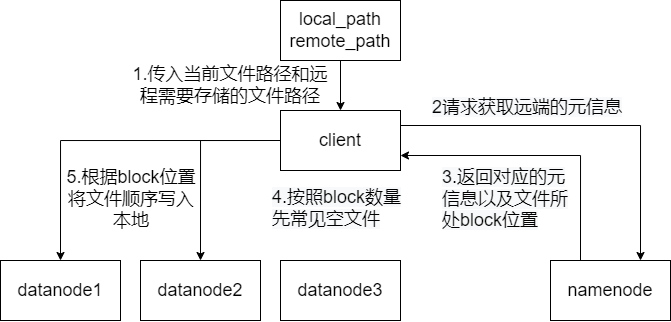

The diagram above was exported from draw.io. Its source (the exported page's mxGraphModel, read from the mxfile embedded in the PNG):
<mxGraphModel dx="981" dy="525" grid="1" gridSize="10" guides="1" tooltips="1" connect="1" arrows="1" fold="1" page="1" pageScale="1" pageWidth="827" pageHeight="1169" math="0" shadow="0">
  <root>
    <mxCell id="0" />
    <mxCell id="1" parent="0" />
    <mxCell id="zg8PUnPJ1KJ0ugSC-hV1-1" style="edgeStyle=orthogonalEdgeStyle;rounded=0;orthogonalLoop=1;jettySize=auto;html=1;exitX=1;exitY=0.25;exitDx=0;exitDy=0;entryX=0.75;entryY=0;entryDx=0;entryDy=0;" edge="1" parent="1" source="zg8PUnPJ1KJ0ugSC-hV1-4" target="zg8PUnPJ1KJ0ugSC-hV1-9">
      <mxGeometry relative="1" as="geometry" />
    </mxCell>
    <mxCell id="zg8PUnPJ1KJ0ugSC-hV1-2" style="edgeStyle=orthogonalEdgeStyle;rounded=0;orthogonalLoop=1;jettySize=auto;html=1;exitX=0;exitY=0.5;exitDx=0;exitDy=0;entryX=0.5;entryY=0;entryDx=0;entryDy=0;" edge="1" parent="1" source="zg8PUnPJ1KJ0ugSC-hV1-4" target="zg8PUnPJ1KJ0ugSC-hV1-6">
      <mxGeometry relative="1" as="geometry" />
    </mxCell>
    <mxCell id="zg8PUnPJ1KJ0ugSC-hV1-3" style="edgeStyle=orthogonalEdgeStyle;rounded=0;orthogonalLoop=1;jettySize=auto;html=1;exitX=0;exitY=0.5;exitDx=0;exitDy=0;entryX=0.5;entryY=0;entryDx=0;entryDy=0;fontSize=18;" edge="1" parent="1" source="zg8PUnPJ1KJ0ugSC-hV1-4" target="zg8PUnPJ1KJ0ugSC-hV1-5">
      <mxGeometry relative="1" as="geometry" />
    </mxCell>
    <mxCell id="zg8PUnPJ1KJ0ugSC-hV1-4" value="&lt;font style=&quot;font-size: 18px;&quot;&gt;client&lt;/font&gt;" style="rounded=0;whiteSpace=wrap;html=1;" vertex="1" parent="1">
      <mxGeometry x="330" y="140" width="120" height="60" as="geometry" />
    </mxCell>
    <mxCell id="zg8PUnPJ1KJ0ugSC-hV1-5" value="&lt;font style=&quot;font-size: 18px;&quot;&gt;datanode1&lt;/font&gt;" style="rounded=0;whiteSpace=wrap;html=1;" vertex="1" parent="1">
      <mxGeometry x="50" y="290" width="120" height="60" as="geometry" />
    </mxCell>
    <mxCell id="zg8PUnPJ1KJ0ugSC-hV1-6" value="&lt;font style=&quot;font-size: 18px;&quot;&gt;datanode2&lt;/font&gt;" style="rounded=0;whiteSpace=wrap;html=1;" vertex="1" parent="1">
      <mxGeometry x="190" y="290" width="120" height="60" as="geometry" />
    </mxCell>
    <mxCell id="zg8PUnPJ1KJ0ugSC-hV1-7" value="&lt;font style=&quot;font-size: 18px;&quot;&gt;datanode3&lt;/font&gt;" style="rounded=0;whiteSpace=wrap;html=1;" vertex="1" parent="1">
      <mxGeometry x="330" y="290" width="120" height="60" as="geometry" />
    </mxCell>
    <mxCell id="zg8PUnPJ1KJ0ugSC-hV1-8" style="edgeStyle=orthogonalEdgeStyle;rounded=0;orthogonalLoop=1;jettySize=auto;html=1;exitX=0.25;exitY=0;exitDx=0;exitDy=0;entryX=1;entryY=0.75;entryDx=0;entryDy=0;" edge="1" parent="1" source="zg8PUnPJ1KJ0ugSC-hV1-9" target="zg8PUnPJ1KJ0ugSC-hV1-4">
      <mxGeometry relative="1" as="geometry" />
    </mxCell>
    <mxCell id="zg8PUnPJ1KJ0ugSC-hV1-9" value="&lt;font style=&quot;font-size: 18px;&quot;&gt;namenode&lt;/font&gt;" style="rounded=0;whiteSpace=wrap;html=1;" vertex="1" parent="1">
      <mxGeometry x="600" y="290" width="120" height="60" as="geometry" />
    </mxCell>
    <mxCell id="zg8PUnPJ1KJ0ugSC-hV1-10" style="edgeStyle=orthogonalEdgeStyle;rounded=0;orthogonalLoop=1;jettySize=auto;html=1;exitX=0.5;exitY=1;exitDx=0;exitDy=0;entryX=0.5;entryY=0;entryDx=0;entryDy=0;fontSize=18;" edge="1" parent="1" source="zg8PUnPJ1KJ0ugSC-hV1-11" target="zg8PUnPJ1KJ0ugSC-hV1-4">
      <mxGeometry relative="1" as="geometry" />
    </mxCell>
    <mxCell id="zg8PUnPJ1KJ0ugSC-hV1-11" value="&lt;font style=&quot;font-size: 18px;&quot;&gt;local_path&lt;br&gt;remote_path&lt;br&gt;&lt;/font&gt;" style="rounded=0;whiteSpace=wrap;html=1;" vertex="1" parent="1">
      <mxGeometry x="330" y="30" width="120" height="60" as="geometry" />
    </mxCell>
    <mxCell id="zg8PUnPJ1KJ0ugSC-hV1-12" value="1.传入当前文件路径和远程需要存储的文件路径" style="text;html=1;strokeColor=none;fillColor=none;align=center;verticalAlign=middle;whiteSpace=wrap;rounded=0;fontSize=18;" vertex="1" parent="1">
      <mxGeometry x="180" y="100" width="200" height="30" as="geometry" />
    </mxCell>
    <mxCell id="zg8PUnPJ1KJ0ugSC-hV1-14" value="&lt;span style=&quot;color: rgb(0, 0, 0); font-family: Helvetica; font-size: 18px; font-style: normal; font-variant-ligatures: normal; font-variant-caps: normal; font-weight: 400; letter-spacing: normal; orphans: 2; text-align: center; text-indent: 0px; text-transform: none; widows: 2; word-spacing: 0px; -webkit-text-stroke-width: 0px; background-color: rgb(248, 249, 250); text-decoration-thickness: initial; text-decoration-style: initial; text-decoration-color: initial; float: none; display: inline !important;&quot;&gt;2请求获取远端的元信息&lt;/span&gt;" style="text;whiteSpace=wrap;html=1;fontSize=18;" vertex="1" parent="1">
      <mxGeometry x="480" y="120" width="220" height="50" as="geometry" />
    </mxCell>
    <mxCell id="zg8PUnPJ1KJ0ugSC-hV1-16" value="&lt;span style=&quot;color: rgb(0, 0, 0); font-family: Helvetica; font-size: 18px; font-style: normal; font-variant-ligatures: normal; font-variant-caps: normal; font-weight: 400; letter-spacing: normal; orphans: 2; text-align: center; text-indent: 0px; text-transform: none; widows: 2; word-spacing: 0px; -webkit-text-stroke-width: 0px; background-color: rgb(248, 249, 250); text-decoration-thickness: initial; text-decoration-style: initial; text-decoration-color: initial; float: none; display: inline !important;&quot;&gt;3.返回对应的元信息以及文件所处block位置&lt;/span&gt;" style="text;whiteSpace=wrap;html=1;fontSize=18;" vertex="1" parent="1">
      <mxGeometry x="490" y="190" width="140" height="50" as="geometry" />
    </mxCell>
    <mxCell id="zg8PUnPJ1KJ0ugSC-hV1-17" value="&lt;div style=&quot;text-align: center;&quot;&gt;&lt;span style=&quot;background-color: initial;&quot;&gt;5.根据block位置将文件顺序写入本地&lt;/span&gt;&lt;/div&gt;" style="text;whiteSpace=wrap;html=1;fontSize=18;" vertex="1" parent="1">
      <mxGeometry x="110" y="190" width="140" height="50" as="geometry" />
    </mxCell>
    <mxCell id="zg8PUnPJ1KJ0ugSC-hV1-39" value="&lt;span style=&quot;color: rgb(0, 0, 0); font-family: Helvetica; font-size: 18px; font-style: normal; font-variant-ligatures: normal; font-variant-caps: normal; font-weight: 400; letter-spacing: normal; orphans: 2; text-align: center; text-indent: 0px; text-transform: none; widows: 2; word-spacing: 0px; -webkit-text-stroke-width: 0px; background-color: rgb(248, 249, 250); text-decoration-thickness: initial; text-decoration-style: initial; text-decoration-color: initial; float: none; display: inline !important;&quot;&gt;4.按照block数量先常见空文件&lt;/span&gt;" style="text;whiteSpace=wrap;html=1;fontSize=18;" vertex="1" parent="1">
      <mxGeometry x="320" y="210" width="140" height="50" as="geometry" />
    </mxCell>
  </root>
</mxGraphModel>